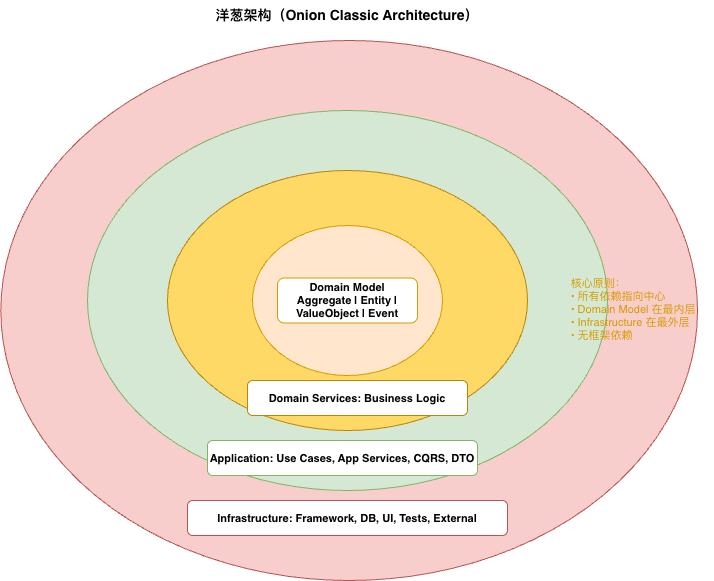

The diagram above was exported from draw.io. Its source (the exported page's mxGraphModel, read from the mxfile embedded in the PNG):
<mxGraphModel dx="1222" dy="792" grid="1" gridSize="10" guides="1" tooltips="1" connect="1" arrows="1" fold="1" page="1" pageScale="1" pageWidth="827" pageHeight="1169" math="0" shadow="0">
  <root>
    <mxCell id="0" />
    <mxCell id="1" parent="0" />
    <mxCell id="100" parent="1" style="text;align=center;fontSize=14;fontStyle=1;" value="洋葱架构（Onion Classic Architecture）" vertex="1">
      <mxGeometry height="25" width="600" x="460" y="140" as="geometry" />
    </mxCell>
    <mxCell id="6" parent="1" style="ellipse;whiteSpace=wrap;fillColor=#f8cecc;strokeColor=#b85450;" value="" vertex="1">
      <mxGeometry height="540" width="696.66" x="413.34" y="180" as="geometry" />
    </mxCell>
    <mxCell id="4" parent="1" style="ellipse;whiteSpace=wrap;fillColor=#d5e8d4;strokeColor=#82b366;" value="" vertex="1">
      <mxGeometry height="380" width="520" x="500" y="250" as="geometry" />
    </mxCell>
    <mxCell id="3" parent="1" style="ellipse;whiteSpace=wrap;fillColor=#ffd966;strokeColor=#b8860b;" value="" vertex="1">
      <mxGeometry height="260" width="360" x="580" y="310" as="geometry" />
    </mxCell>
    <mxCell id="2" parent="1" style="ellipse;whiteSpace=wrap;fillColor=#ffe6cc;strokeColor=#d79b00;" value="" vertex="1">
      <mxGeometry height="150" width="190" x="665" y="365" as="geometry" />
    </mxCell>
    <mxCell id="60" parent="1" style="rounded=1;whiteSpace=wrap;fillColor=#FFFFFF;strokeColor=#b85450;fontSize=11;fontStyle=1;" value="Infrastructure:  Framework, DB, UI, Tests, External" vertex="1">
      <mxGeometry height="35" width="320" x="600" y="640" as="geometry" />
    </mxCell>
    <mxCell id="41" parent="1" style="rounded=1;whiteSpace=wrap;fillColor=#FFFFFF;strokeColor=#82b366;fontSize=11;fontStyle=1;" value="Application:  Use Cases, App Services, CQRS, DTO" vertex="1">
      <mxGeometry height="35" width="270" x="620" y="580" as="geometry" />
    </mxCell>
    <mxCell id="31" parent="1" style="rounded=1;whiteSpace=wrap;fillColor=#FFFFFF;strokeColor=#b8860b;fontSize=11;fontStyle=1;" value="Domain Services:  Business Logic" vertex="1">
      <mxGeometry height="35" width="220" x="660" y="520" as="geometry" />
    </mxCell>
    <mxCell id="21" parent="1" style="rounded=1;whiteSpace=wrap;fillColor=#FFFFFF;strokeColor=#d79b00;fontSize=11;fontStyle=1;" value="Domain Model&#10;Aggregate | Entity | ValueObject | Event" vertex="1">
      <mxGeometry height="45" width="140" x="690" y="417.5" as="geometry" />
    </mxCell>
    <mxCell id="50" parent="1" style="text;align=left;spacingLeft=5;fontColor=#d79b00;fontSize=11;" value="核心原则：&#10;• 所有依赖指向中心&#10;• Domain Model 在最内层&#10;• Infrastructure 在最外层&#10;• 无框架依赖" vertex="1">
      <mxGeometry height="90" width="150" x="976.67" y="410" as="geometry" />
    </mxCell>
  </root>
</mxGraphModel>